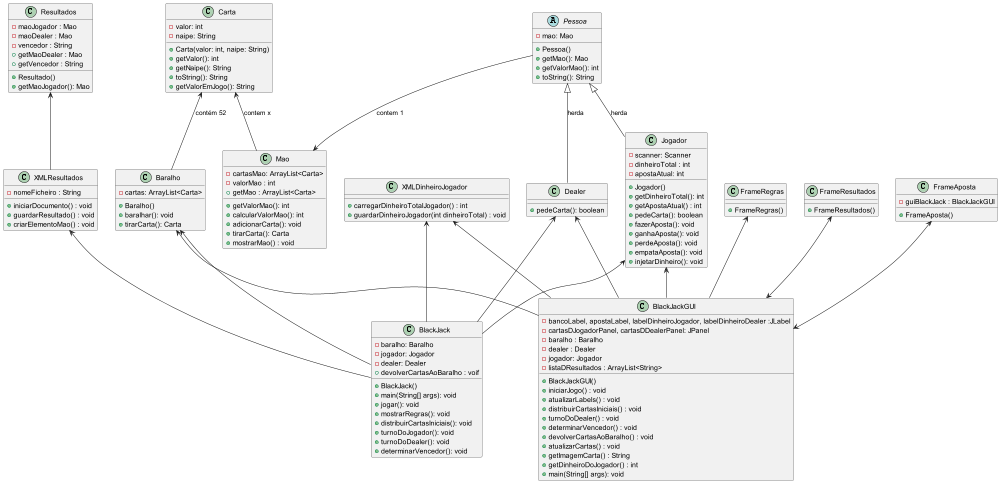

The diagram above was rendered by PlantUML. Its source (embedded in the PNG):
@startuml
'https://plantuml.com/sequence-diagram

class Baralho {
    - cartas: ArrayList<Carta>
    + Baralho()
    + baralhar(): void
    + tirarCarta(): Carta
}

class Carta {
    - valor: int
    - naipe: String
    + Carta(valor: int, naipe: String)
    + getValor(): int
    + getNaipe(): String
    + toString(): String
    + getValorEmJogo(): String
}

class Mao {
    - cartasMao: ArrayList<Carta>
    - valorMao : int
    + getValorMao(): int
    + calcularValorMao(): int
    + adicionarCarta(): void
    + tirarCarta(): Carta
    + getMao : ArrayList<Carta>
    + mostrarMao() : void
}

abstract class Pessoa {
    - mao: Mao
    + Pessoa()
    + getMao(): Mao
    + getValorMao(): int
    + toString(): String
}

class Jogador {
- scanner: Scanner
- dinheiroTotal : int
- apostaAtual: int
+ Jogador()
+ getDinheiroTotal(): int
+ getApostaAtual() : int
+ pedeCarta(): boolean
+ fazerAposta(): void
+ ganhaAposta(): void
+ perdeAposta(): void
+ empataAposta(): void
+ injetarDinheiro(): void

}

class Dealer {
+ pedeCarta(): boolean
}

class XMLDinheiroJogador{
+carregarDinheiroTotalJogador() : int
+guardarDinheiroJogador(int dinheiroTotal) : void
}

class XMLResultados{
- nomeFicheiro : String
+iniciarDocumento() : void
+guardarResultado() : void
+criarElementoMao() : void
}

class BlackJack {
    - baralho: Baralho
    - jogador: Jogador
    - dealer: Dealer
    + BlackJack()
    + main(String[] args): void
    + jogar(): void
    + mostrarRegras(): void
    + distribuirCartasIniciais(): void
    + turnoDoJogador(): void
    + turnoDoDealer(): void
    + determinarVencedor(): void
    +devolverCartasAoBaralho : voif
}

class BlackJackGUI {
- bancoLabel, apostaLabel, labelDinheiroJogador, labelDinheiroDealer :JLabel
- cartasDJogadorPanel, cartasDDealerPanel: JPanel
-baralho : Baralho
-dealer : Dealer
-jogador: Jogador
-listaDResultados : ArrayList<String>
+ BlackJackGUI()
+ iniciarJogo() : void
+ atualizarLabels() : void
+distribuirCartasIniciais() : void
+ turnoDoDealer() : void
+ determinarVencedor() : void
+ devolverCartasAoBaralho() : void
+ atualizarCartas() : void
+ getImagemCarta() : String
+ getDinheiroDoJogador() : int
+ main(String[] args): void

}
class Resultados {
-maoJogador : Mao
-maoDealer : Mao
-vencedor : String
+ Resultado()
+getMaoJogador(): Mao
+getMaoDealer : Mao
+getVencedor : String
}

class FrameAposta {
- guiBlackJack : BlackJackGUI
+ FrameAposta()
}

class FrameRegras {
+FrameRegras()
}
class FrameResultados{
+FrameResultados()
}



Carta <-- Baralho : contém 52
Carta <-- Mao : contem x
Pessoa <|-- Dealer : herda
Pessoa <|-- Jogador : herda
Jogador <-- BlackJack
Dealer <-- BlackJack
Baralho <-- BlackJack
Jogador <-- BlackJackGUI
Dealer <-- BlackJackGUI
Baralho <-- BlackJackGUI
XMLDinheiroJogador <-- BlackJack
XMLResultados <-- BlackJack
XMLDinheiroJogador <-- BlackJackGUI
Pessoa --> Mao : contem 1
FrameAposta <--> BlackJackGUI
FrameRegras <-- BlackJackGUI
FrameResultados <--> BlackJackGUI
Resultados <-- XMLResultados


@enduml